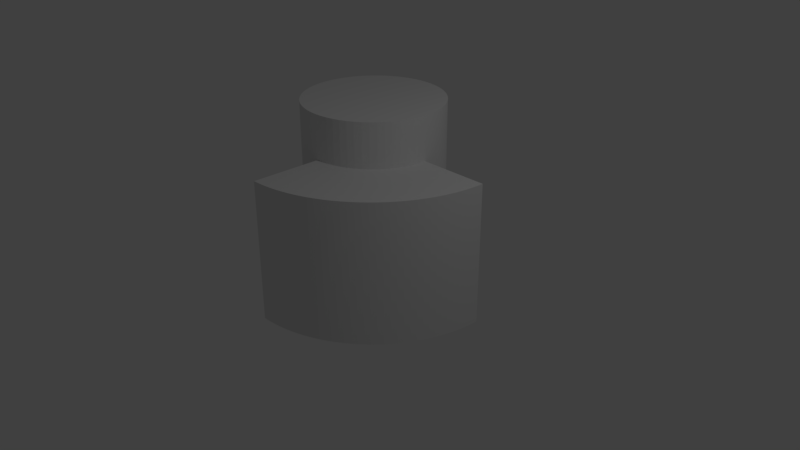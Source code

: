 # Source: quartercircle2.blend  (saved by Blender 2.79.0; exported with 4.5.12 LTS)
import bpy
from mathutils import Matrix  # noqa: F401  (used for matrix-valued properties, if any)

bpy.ops.wm.read_factory_settings(use_empty=True)
scene = bpy.context.scene
scene.name = 'Scene'

# ---- collections
col_collection_1 = bpy.data.collections.new('Collection 1'); scene.collection.children.link(col_collection_1)

# ---- materials (node trees are filled in below, after node groups)
mat_material = bpy.data.materials.new('Material')
mat_material.alpha_threshold = 0.0
mat_material.use_transparent_shadow = False
mat_material.roughness = 0.5
mat_material.line_color = (0.0, 0.0, 0.0, 1.0)

# ---- material node trees

# ---- world
world_world = bpy.data.worlds.new('World'); scene.world = world_world
world_world.color = (0.05088, 0.05088, 0.05088)
world_world.use_sun_shadow = False
world_world.sun_shadow_jitter_overblur = 0.0
world_world.cycles.sampling_method = 'MANUAL'

# ---- cameras
cam_camera = bpy.data.cameras.new('Camera')
cam_camera.clip_end = 100.0
cam_camera.lens = 35.0
cam_camera.sensor_width = 32.0
cam_camera.sensor_height = 18.0
cam_camera.ortho_scale = 7.314
cam_camera.dof.focus_distance = 0.0
cam_camera.dof.aperture_fstop = 128.0

# ---- lights
light_lamp = bpy.data.lights.new('Lamp', 'POINT')
light_lamp.transmission_factor = 0.0
light_lamp.cutoff_distance = 30.0
light_lamp.energy = 100.0
light_lamp.shadow_buffer_clip_start = 1.001
light_lamp.shadow_soft_size = 0.1
light_lamp.shadow_maximum_resolution = 0.006
light_lamp.use_absolute_resolution = True

# ---- meshes
me_cylinder = bpy.data.meshes.new('Cylinder')
me_cylinder.from_pydata([(0.0, 1.0, -1.0), (0.0, 1.0, 1.0), (0.09802, 0.9952, -1.0), (0.09802, 0.9952, 1.0), (0.1951, 0.9808, -1.0), (0.1951, 0.9808, 1.0), (0.2903, 0.9569, -1.0), (0.2903, 0.9569, 1.0), (0.3827, 0.9239, -1.0), (0.3827, 0.9239, 1.0), (0.4714, 0.8819, -1.0), (0.4714, 0.8819, 1.0), (0.5556, 0.8315, -1.0), (0.5556, 0.8315, 1.0), (0.6344, 0.773, -1.0), (0.6344, 0.773, 1.0), (0.7071, 0.7071, -1.0), (0.7071, 0.7071, 1.0), (0.773, 0.6344, -1.0), (0.773, 0.6344, 1.0), (0.8315, 0.5556, -1.0), (0.8315, 0.5556, 1.0), (0.8819, 0.4714, -1.0), (0.8819, 0.4714, 1.0), (0.9239, 0.3827, -1.0), (0.9239, 0.3827, 1.0), (0.9569, 0.2903, -1.0), (0.9569, 0.2903, 1.0), (0.9808, 0.1951, -1.0), (0.9808, 0.1951, 1.0), (0.9952, 0.09802, -1.0), (0.9952, 0.09802, 1.0), (1.0, -1.629e-07, -1.0), (1.0, -1.629e-07, 1.0), (0.9952, -0.09802, -1.0), (0.9952, -0.09802, 1.0), (0.9808, -0.1951, -1.0), (0.9808, -0.1951, 1.0), (0.9569, -0.2903, -1.0), (0.9569, -0.2903, 1.0), (0.9239, -0.3827, -1.0), (0.9239, -0.3827, 1.0), (0.8819, -0.4714, -1.0), (0.8819, -0.4714, 1.0), (0.8315, -0.5556, -1.0), (0.8315, -0.5556, 1.0), (0.773, -0.6344, -1.0), (0.773, -0.6344, 1.0), (0.7071, -0.7071, -1.0), (0.7071, -0.7071, 1.0), (0.6344, -0.773, -1.0), (0.6344, -0.773, 1.0), (0.5556, -0.8315, -1.0), (0.5556, -0.8315, 1.0), (0.4714, -0.8819, -1.0), (0.4714, -0.8819, 1.0), (0.3827, -0.9239, -1.0), (0.3827, -0.9239, 1.0), (0.2903, -0.9569, -1.0), (0.2903, -0.9569, 1.0), (0.1951, -0.9808, -1.0), (0.1951, -0.9808, 1.0), (0.09802, -0.9952, -1.0), (0.09802, -0.9952, 1.0), (-8.027e-07, -1.0, -1.0), (-8.027e-07, -1.0, 1.0), (-0.09802, -0.9952, -1.0), (-0.09802, -0.9952, 1.0), (-0.1951, -0.9808, -1.0), (-0.1951, -0.9808, 1.0), (-0.2903, -0.9569, -1.0), (-0.2903, -0.9569, 1.0), (-0.3827, -0.9239, -1.0), (-0.3827, -0.9239, 1.0), (-0.4714, -0.8819, -1.0), (-0.4714, -0.8819, 1.0), (-0.5556, -0.8315, -1.0), (-0.5556, -0.8315, 1.0), (-0.6344, -0.773, -1.0), (-0.6344, -0.773, 1.0), (-0.7071, -0.7071, -1.0), (-0.7071, -0.7071, 1.0), (-0.773, -0.6344, -1.0), (-0.773, -0.6344, 1.0), (-0.8315, -0.5556, -1.0), (-0.8315, -0.5556, 1.0), (-0.8819, -0.4714, -1.0), (-0.8819, -0.4714, 1.0), (-0.9239, -0.3827, -1.0), (-0.9239, -0.3827, 1.0), (-0.9569, -0.2903, -1.0), (-0.9569, -0.2903, 1.0), (-0.9808, -0.1951, -1.0), (-0.9808, -0.1951, 1.0), (-0.9952, -0.09802, -1.0), (-0.9952, -0.09802, 1.0), (-1.0, -4.649e-07, -1.0), (-1.0, -4.649e-07, 1.0), (-0.9952, 0.09802, -1.0), (-0.9952, 0.09802, 1.0), (-0.9808, 0.1951, -1.0), (-0.9808, 0.1951, 1.0), (-0.9569, 0.2903, -1.0), (-0.9569, 0.2903, 1.0), (-0.9239, 0.3827, -1.0), (-0.9239, 0.3827, 1.0), (-0.8819, 0.4714, -1.0), (-0.8819, 0.4714, 1.0), (-0.8315, 0.5556, -1.0), (-0.8315, 0.5556, 1.0), (-0.773, 0.6344, -1.0), (-0.773, 0.6344, 1.0), (-0.7071, 0.7071, -1.0), (-0.7071, 0.7071, 1.0), (-0.6344, 0.773, -1.0), (-0.6344, 0.773, 1.0), (-0.5556, 0.8315, -1.0), (-0.5556, 0.8315, 1.0), (-0.4714, 0.8819, -1.0), (-0.4714, 0.8819, 1.0), (-0.3827, 0.9239, -1.0), (-0.3827, 0.9239, 1.0), (-0.2903, 0.9569, -1.0), (-0.2903, 0.9569, 1.0), (-0.1951, 0.9808, -1.0), (-0.1951, 0.9808, 1.0), (-0.09802, 0.9952, -1.0), (-0.09802, 0.9952, 1.0)], [], [(0, 1, 3, 2), (2, 3, 5, 4), (4, 5, 7, 6), (6, 7, 9, 8), (8, 9, 11, 10), (10, 11, 13, 12), (12, 13, 15, 14), (14, 15, 17, 16), (16, 17, 19, 18), (18, 19, 21, 20), (20, 21, 23, 22), (22, 23, 25, 24), (24, 25, 27, 26), (26, 27, 29, 28), (28, 29, 31, 30), (30, 31, 33, 32), (32, 33, 35, 34), (34, 35, 37, 36), (36, 37, 39, 38), (38, 39, 41, 40), (40, 41, 43, 42), (42, 43, 45, 44), (44, 45, 47, 46), (46, 47, 49, 48), (48, 49, 51, 50), (50, 51, 53, 52), (52, 53, 55, 54), (54, 55, 57, 56), (56, 57, 59, 58), (58, 59, 61, 60), (60, 61, 63, 62), (62, 63, 65, 64), (64, 65, 67, 66), (66, 67, 69, 68), (68, 69, 71, 70), (70, 71, 73, 72), (72, 73, 75, 74), (74, 75, 77, 76), (76, 77, 79, 78), (78, 79, 81, 80), (80, 81, 83, 82), (82, 83, 85, 84), (84, 85, 87, 86), (86, 87, 89, 88), (88, 89, 91, 90), (90, 91, 93, 92), (92, 93, 95, 94), (94, 95, 97, 96), (96, 97, 99, 98), (98, 99, 101, 100), (100, 101, 103, 102), (102, 103, 105, 104), (104, 105, 107, 106), (106, 107, 109, 108), (108, 109, 111, 110), (110, 111, 113, 112), (112, 113, 115, 114), (114, 115, 117, 116), (116, 117, 119, 118), (118, 119, 121, 120), (120, 121, 123, 122), (122, 123, 125, 124), (3, 1, 127, 125, 123, 121, 119, 117, 115, 113, 111, 109, 107, 105, 103, 101, 99, 97, 95, 93, 91, 89, 87, 85, 83, 81, 79, 77, 75, 73, 71, 69, 67, 65, 63, 61, 59, 57, 55, 53, 51, 49, 47, 45, 43, 41, 39, 37, 35, 33, 31, 29, 27, 25, 23, 21, 19, 17, 15, 13, 11, 9, 7, 5), (124, 125, 127, 126), (126, 127, 1, 0), (0, 2, 4, 6, 8, 10, 12, 14, 16, 18, 20, 22, 24, 26, 28, 30, 32, 34, 36, 38, 40, 42, 44, 46, 48, 50, 52, 54, 56, 58, 60, 62, 64, 66, 68, 70, 72, 74, 76, 78, 80, 82, 84, 86, 88, 90, 92, 94, 96, 98, 100, 102, 104, 106, 108, 110, 112, 114, 116, 118, 120, 122, 124, 126)])
me_cylinder.use_remesh_preserve_volume = False
me_cylinder.use_remesh_preserve_attributes = False
me_cylinder.use_mirror_vertex_groups = False
me_cylinder.update()
me_cube = bpy.data.meshes.new('Cube')
me_cube.from_pydata([(1.0, 1.0, -1.0), (-1.0, -1.0, -1.0), (-1.0, 1.0, -1.0), (1.0, 1.0, 1.0), (-1.0, -1.0, 1.0), (-1.0, 1.0, 1.0), (1.0, 1.0, -1.0), (-1.0, -1.0, -1.0), (0.9982, 0.9151, -1.0), (0.9928, 0.8304, -1.0), (0.9838, 0.746, -1.0), (0.9712, 0.662, -1.0), (0.9551, 0.5786, -1.0), (0.9355, 0.496, -1.0), (0.9123, 0.4144, -1.0), (0.8858, 0.3337, -1.0), (0.8558, 0.2543, -1.0), (0.8225, 0.1762, -1.0), (0.7859, 0.09959, -1.0), (0.746, 0.02461, -1.0), (0.7031, -0.04861, -1.0), (0.657, -0.1199, -1.0), (0.608, -0.1893, -1.0), (0.5561, -0.2564, -1.0), (0.5013, -0.3213, -1.0), (0.4439, -0.3839, -1.0), (0.3839, -0.4439, -1.0), (0.3213, -0.5013, -1.0), (0.2564, -0.5561, -1.0), (0.1893, -0.608, -1.0), (0.1199, -0.657, -1.0), (0.04861, -0.7031, -1.0), (-0.02461, -0.746, -1.0), (-0.09959, -0.7859, -1.0), (-0.1762, -0.8225, -1.0), (-0.2543, -0.8558, -1.0), (-0.3337, -0.8858, -1.0), (-0.4144, -0.9123, -1.0), (-0.496, -0.9355, -1.0), (-0.5786, -0.9551, -1.0), (-0.662, -0.9712, -1.0), (-0.746, -0.9838, -1.0), (-0.8304, -0.9928, -1.0), (-0.9151, -0.9982, -1.0), (-1.0, -1.0, 1.0), (1.0, 1.0, 1.0), (-0.9151, -0.9982, 1.0), (-0.8304, -0.9928, 1.0), (-0.746, -0.9838, 1.0), (-0.662, -0.9712, 1.0), (-0.5786, -0.9551, 1.0), (-0.496, -0.9355, 1.0), (-0.4144, -0.9123, 1.0), (-0.3337, -0.8858, 1.0), (-0.2543, -0.8558, 1.0), (-0.1762, -0.8225, 1.0), (-0.09959, -0.7859, 1.0), (-0.02461, -0.746, 1.0), (0.04861, -0.7031, 1.0), (0.1199, -0.657, 1.0), (0.1893, -0.608, 1.0), (0.2564, -0.5561, 1.0), (0.3213, -0.5013, 1.0), (0.3839, -0.4439, 1.0), (0.4439, -0.3839, 1.0), (0.5013, -0.3213, 1.0), (0.5561, -0.2564, 1.0), (0.608, -0.1893, 1.0), (0.657, -0.12, 1.0), (0.7031, -0.04862, 1.0), (0.746, 0.02461, 1.0), (0.7859, 0.09959, 1.0), (0.8225, 0.1762, 1.0), (0.8558, 0.2543, 1.0), (0.8858, 0.3337, 1.0), (0.9123, 0.4144, 1.0), (0.9355, 0.496, 1.0), (0.9551, 0.5786, 1.0), (0.9712, 0.662, 1.0), (0.9838, 0.746, 1.0), (0.9928, 0.8304, 1.0), (0.9982, 0.9151, 1.0)], [], [(7, 44, 4, 1), (0, 6, 8, 9, 10, 11, 12, 13, 14, 15, 16, 17, 18, 19, 20, 21, 22, 23, 24, 25, 26, 27, 28, 29, 30, 31, 32, 33, 34, 35, 36, 37, 38, 39, 40, 41, 42, 43, 7, 1, 2), (3, 5, 4, 44, 46, 47, 48, 49, 50, 51, 52, 53, 54, 55, 56, 57, 58, 59, 60, 61, 62, 63, 64, 65, 66, 67, 68, 69, 70, 71, 72, 73, 74, 75, 76, 77, 78, 79, 80, 81, 45), (1, 4, 5, 2), (3, 0, 2, 5), (6, 45, 81, 8), (8, 81, 80, 9), (9, 80, 79, 10), (10, 79, 78, 11), (11, 78, 77, 12), (12, 77, 76, 13), (13, 76, 75, 14), (14, 75, 74, 15), (15, 74, 73, 16), (16, 73, 72, 17), (17, 72, 71, 18), (18, 71, 70, 19), (19, 70, 69, 20), (20, 69, 68, 21), (21, 68, 67, 22), (22, 67, 66, 23), (23, 66, 65, 24), (24, 65, 64, 25), (25, 64, 63, 26), (26, 63, 62, 27), (27, 62, 61, 28), (28, 61, 60, 29), (29, 60, 59, 30), (30, 59, 58, 31), (31, 58, 57, 32), (32, 57, 56, 33), (33, 56, 55, 34), (34, 55, 54, 35), (35, 54, 53, 36), (36, 53, 52, 37), (37, 52, 51, 38), (38, 51, 50, 39), (39, 50, 49, 40), (40, 49, 48, 41), (41, 48, 47, 42), (42, 47, 46, 43), (43, 46, 44, 7), (0, 3, 45, 6)])
me_cube.materials.append(mat_material)
me_cube.use_remesh_preserve_volume = False
me_cube.use_remesh_preserve_attributes = False
me_cube.use_mirror_vertex_groups = False
me_cube.update()

# ---- objects
ob_cylinder = bpy.data.objects.new('Cylinder', me_cylinder)
ob_cube = bpy.data.objects.new('Cube', me_cube)
ob_lamp = bpy.data.objects.new('Lamp', light_lamp)
ob_camera = bpy.data.objects.new('Camera', cam_camera)

# ---- transforms, parenting, visibility, modifiers, constraints
ob_cylinder.location = (-1.0, 1.0, 0.0)
ob_cylinder.scale = (1.0, 1.0, 1.634)
ob_cylinder.display_type = 'WIRE'
ob_cylinder.lineart.crease_threshold = 0.0
ob_cube.location = (0.0, 0.0, 0.0)
ob_cube.lock_rotations_4d = False
ob_cube.empty_display_type = 'ARROWS'
ob_cube.lineart.crease_threshold = 0.0
_m = ob_cube.modifiers.new('Boolean', 'BOOLEAN')
_m.object = ob_cylinder
_m.solver = 'FAST'
ob_lamp.location = (4.076, 1.005, 5.904)
ob_lamp.rotation_euler = (0.6503, 0.05522, 1.866)
ob_lamp.lock_rotations_4d = False
ob_lamp.empty_display_type = 'ARROWS'
ob_lamp.color = (0.0, 0.0, 0.0, 0.0)
ob_lamp.lineart.crease_threshold = 0.0
ob_camera.location = (7.481, -6.508, 5.344)
ob_camera.rotation_euler = (1.109, 0.0, 0.8149)
ob_camera.lock_rotations_4d = False
ob_camera.empty_display_type = 'ARROWS'
ob_camera.color = (0.0, 0.0, 0.0, 0.0)
ob_camera.display_type = 'WIRE'
ob_camera.lineart.crease_threshold = 0.0

# ---- collection membership
col_collection_1.objects.link(ob_cylinder)
col_collection_1.objects.link(ob_cube)
col_collection_1.objects.link(ob_lamp)
col_collection_1.objects.link(ob_camera)

# ---- scene / render settings (as saved in the file)
scene.camera = ob_camera
scene.frame_start = 1; scene.frame_end = 250; scene.frame_set(1)
scene.render.engine = 'BLENDER_EEVEE_NEXT'
scene.render.resolution_percentage = 50
scene.render.dither_intensity = 0.0
scene.cycles.use_denoising = False
scene.cycles.samples = 128
scene.cycles.sampling_pattern = 'TABULATED_SOBOL'
scene.cycles.use_adaptive_sampling = False
scene.cycles.use_light_tree = False
scene.cycles.blur_glossy = 0.0
scene.cycles.sample_clamp_indirect = 0.0
scene.view_settings.view_transform = 'Standard'
bpy.context.view_layer.update()
